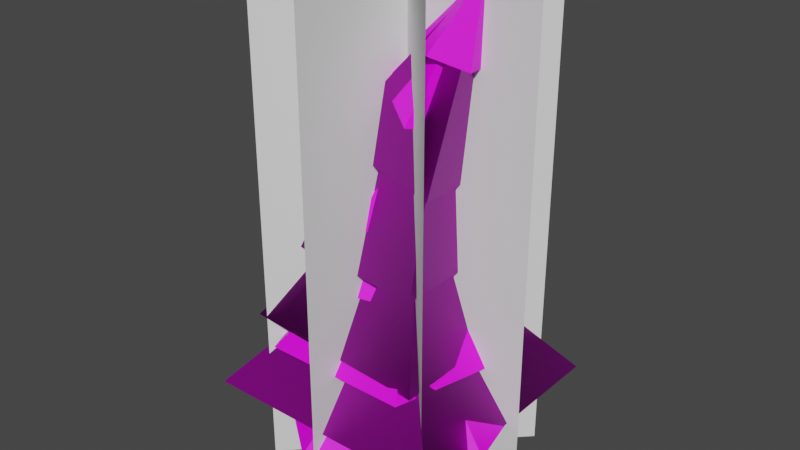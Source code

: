 # Source: TreeBigBendy.blend  (saved by Blender 3.1.7; exported with 4.5.12 LTS)
import bpy
from mathutils import Matrix  # noqa: F401  (used for matrix-valued properties, if any)

bpy.ops.wm.read_factory_settings(use_empty=True)
scene = bpy.context.scene
scene.name = 'Scene'

# ---- collections
col_collection = bpy.data.collections.new('Collection'); scene.collection.children.link(col_collection)

# ---- images (referenced by path relative to the original .blend; pixels are not part of the script)
import os
ASSET_DIR = os.environ.get("B2B_ASSET_DIR", "")  # directory of the original .blend (textures are referenced by path, not embedded)
HERE = os.path.dirname(os.path.abspath(__file__))  # packed textures are extracted next to this script under _unpacked/

def load_image(name, relpath, width, height, colorspace="sRGB"):
    """Load a texture the original file referenced (path relative to the .blend, or extracted next to this script)."""
    p = next((c for c in (os.path.join(HERE, relpath), os.path.join(ASSET_DIR, relpath)) if relpath and os.path.exists(c)), "")
    if p:
        img = bpy.data.images.load(p, check_existing=True)
        img.name = name
    else:  # same state as the original file: an image datablock whose file is absent (Cycles renders it pink)
        img = bpy.data.images.new(name, width, height)
        img.source = "FILE"
        img.filepath = "//" + (relpath or name)
    img.colorspace_settings.name = colorspace
    return img
img_treebigbendy_hd = load_image('TreeBigBendy_HD', 'TreeBigBendy_HD.png', 1024, 1024, 'sRGB')
img_treebigbendy_low = load_image('TreeBigBendy_Low', 'TreeBigBendy_Low.png', 1024, 1024, 'sRGB')

# ---- materials (node trees are filled in below, after node groups)
mat_material_001 = bpy.data.materials.new('Material.001')
mat_material_001.use_transparent_shadow = False
mat_material_002 = bpy.data.materials.new('Material.002')
mat_material_002.use_transparent_shadow = False

# ---- material node trees
mat_material_001.use_nodes = True; mat_material_001.node_tree.nodes.clear()
_N = mat_material_001.node_tree.nodes; _L = mat_material_001.node_tree.links
n0 = _N.new('ShaderNodeBsdfPrincipled'); n0.name = 'Principled BSDF'; n0.location = (10, 300)
n0.distribution = 'GGX'
n0.subsurface_method = 'RANDOM_WALK_SKIN'
n0.inputs[3].default_value = 1.45
n0.inputs[27].default_value = (0.0, 0.0, 0.0, 1.0)
n0.inputs[28].default_value = 1.0
n1 = _N.new('ShaderNodeOutputMaterial'); n1.name = 'Material Output'; n1.location = (300, 300)
n2 = _N.new('ShaderNodeTexImage'); n2.name = 'Image Texture'; n2.location = (-280, 280)
n2.image = img_treebigbendy_hd
_L.new(n0.outputs[0], n1.inputs[0])
_L.new(n2.outputs[0], n0.inputs[0])
n1.is_active_output = True
mat_material_002.use_nodes = True; mat_material_002.node_tree.nodes.clear()
_N = mat_material_002.node_tree.nodes; _L = mat_material_002.node_tree.links
n0 = _N.new('ShaderNodeBsdfPrincipled'); n0.name = 'Principled BSDF'; n0.location = (10, 300)
n0.distribution = 'GGX'
n0.subsurface_method = 'RANDOM_WALK_SKIN'
n0.inputs[3].default_value = 1.45
n0.inputs[27].default_value = (0.0, 0.0, 0.0, 1.0)
n0.inputs[28].default_value = 1.0
n1 = _N.new('ShaderNodeOutputMaterial'); n1.name = 'Material Output'; n1.location = (300, 300)
n2 = _N.new('ShaderNodeTexImage'); n2.name = 'Image Texture'; n2.location = (-280, 280)
n2.image = img_treebigbendy_low
_L.new(n0.outputs[0], n1.inputs[0])
_L.new(n2.outputs[0], n0.inputs[0])
n1.is_active_output = True

# ---- world
world_world = bpy.data.worlds.new('World'); scene.world = world_world
world_world.use_nodes = True; world_world.node_tree.nodes.clear()
_N = world_world.node_tree.nodes; _L = world_world.node_tree.links
n0 = _N.new('ShaderNodeOutputWorld'); n0.name = 'World Output'; n0.location = (300, 300)
n1 = _N.new('ShaderNodeBackground'); n1.name = 'Background'; n1.location = (10, 300)
n1.inputs[0].default_value = (0.05088, 0.05088, 0.05088, 1.0)
_L.new(n1.outputs[0], n0.inputs[0])
n0.is_active_output = True
world_world.color = (0.05088, 0.05088, 0.05088)
world_world.use_sun_shadow = False
world_world.sun_shadow_jitter_overblur = 0.0

# ---- meshes
me_cylinder_022 = bpy.data.meshes.new('Cylinder.022')
me_cylinder_022.from_pydata([(4.768e-06, 0.9869, 0.7468), (4.077, 3.837e-08, 24.03), (0.9386, 0.305, 0.4939), (0.5801, -0.7984, 1.371), (-0.5801, -0.7984, 0.7468), (-0.9386, 0.305, 1.371), (2.729, 0.4795, 21.57), (3.099, 0.1482, 21.3), (2.958, -0.3879, 21.4), (2.501, -0.3879, 21.73), (2.359, 0.1482, 21.83), (4.768e-06, 1.787, -1.0), (1.7, 0.5523, -1.0), (1.051, -1.446, -1.0), (-1.051, -1.446, -1.0), (-1.7, 0.5523, -1.0), (1.596, 0.1874, 16.36), (0.9567, 0.2266, 11.41), (0.818, 0.2658, 5.967), (1.462, -0.4906, 16.64), (0.7694, -0.5932, 11.89), (0.5055, -0.6958, 6.624), (0.7381, -0.4906, 16.73), (-0.1333, -0.5932, 11.73), (-0.5055, -0.6958, 6.156), (0.5828, 0.1874, 16.95), (-0.3422, 0.2266, 12.08), (-0.818, 0.2658, 6.624), (4.768e-06, 0.8601, 6.156), (0.2913, 0.7332, 11.65), (1.074, 0.6064, 16.61), (0.1462, 5.588e-09, 8.312), (-3.536, 6.05, 3.846), (4.903, 5.53, 3.257), (6.852, -2.853, 3.327), (-0.5786, -7.025, 2.286), (-7.566, -1.741, 3.253), (0.5493, -0.02039, 12.82), (-0.1012, 6.024, 6.447), (5.199, 1.714, 5.815), (3.699, -5.278, 6.057), (-3.981, -5.278, 6.049), (-6.288, 1.988, 6.696), (-3.894, -1.085, 13.58), (-0.5799, -3.392, 12.88), (2.468, -1.177, 12.23), (1.533, 2.461, 12.46), (-2.182, 2.794, 13.49), (1.696, -0.02039, 18.44), (1.133, -0.02039, 15.87), (-1.284, 3.628, 10.74), (2.719, 2.265, 9.546), (2.937, -2.485, 9.256), (-1.813, -4.269, 9.749), (-4.292, 0.02698, 11.01), (-1.791, -2.197, 16.43), (1.232, -2.275, 15.37), (2.355, 0.4904, 15.23), (0.3634, 2.462, 16.13), (-2.135, 1.04, 17.06), (2.729, 0.01967, 21.33), (1.754, -2.337, 18.04), (3.363, -0.2063, 17.72), (2.232, 1.871, 18.55), (-0.01322, 1.344, 19.43), (-0.404, -1.161, 19.34), (3.685, 0.02474, 24.09), (2.028, 1.612, 22.12), (0.9241, -0.3757, 21.46), (2.411, -1.742, 21.25), (4.096, -0.8588, 20.63), (3.814, 1.174, 20.52), (4.101, -0.1241, 24.71)], [], [(6, 1, 7), (7, 1, 8), (8, 1, 9), (9, 1, 10), (10, 1, 6), (0, 2, 12, 11), (25, 10, 6, 30), (22, 9, 10, 25), (19, 8, 9, 22), (16, 7, 8, 19), (30, 6, 7, 16), (5, 0, 11, 15), (4, 5, 15, 14), (3, 4, 14, 13), (2, 3, 13, 12), (0, 28, 18, 2), (28, 29, 17, 18), (29, 30, 16, 17), (2, 18, 21, 3), (18, 17, 20, 21), (17, 16, 19, 20), (3, 21, 24, 4), (21, 20, 23, 24), (20, 19, 22, 23), (4, 24, 27, 5), (24, 23, 26, 27), (23, 22, 25, 26), (5, 27, 28, 0), (27, 26, 29, 28), (26, 25, 30, 29), (32, 31, 33), (33, 31, 34), (34, 31, 35), (35, 31, 36), (36, 31, 32), (38, 37, 39), (39, 37, 40), (40, 37, 41), (41, 37, 42), (42, 37, 38), (44, 48, 43), (45, 48, 44), (46, 48, 45), (47, 48, 46), (43, 48, 47), (50, 49, 51), (51, 49, 52), (52, 49, 53), (53, 49, 54), (54, 49, 50), (56, 60, 55), (57, 60, 56), (58, 60, 57), (59, 60, 58), (55, 60, 59), (62, 66, 61), (63, 66, 62), (64, 66, 63), (65, 66, 64), (61, 66, 65), (68, 72, 67), (69, 72, 68), (70, 72, 69), (71, 72, 70), (67, 72, 71)])
me_cylinder_022.polygons.foreach_set('use_smooth', [True] * 65)
_k = set([(0, 2), (0, 5), (0, 11), (0, 28), (1, 6), (1, 7), (1, 8), (1, 9), (1, 10), (2, 3), (2, 12), (2, 18), (3, 4), (3, 13), (3, 21), (4, 5), (4, 14), (4, 24), (5, 15), (5, 27), (6, 7), (6, 10), (6, 30), (7, 8), (7, 16), (8, 9), (8, 19), (9, 10), (9, 22), (10, 25), (16, 17), (16, 19), (16, 30), (17, 18), (17, 20), (17, 29), (18, 21), (18, 28), (19, 20), (20, 21), (22, 23), (22, 25), (23, 24), (23, 26), (24, 27), (25, 26), (25, 30), (26, 27), (26, 29), (27, 28), (28, 29), (29, 30), (31, 32), (31, 33), (31, 34), (31, 35), (31, 36), (32, 33), (32, 36), (33, 34), (34, 35), (35, 36), (37, 38), (37, 39), (37, 40), (37, 41), (37, 42), (38, 39), (38, 42), (39, 40), (40, 41), (41, 42), (43, 44), (43, 47), (43, 48), (44, 45), (44, 48), (45, 46), (45, 48), (46, 47), (46, 48), (47, 48), (49, 50), (49, 51), (49, 52), (49, 53), (49, 54), (50, 51), (50, 54), (51, 52), (52, 53), (53, 54), (55, 56), (55, 59), (55, 60), (56, 57), (56, 60), (57, 58), (57, 60), (58, 59), (58, 60), (59, 60), (61, 62), (61, 65), (61, 66), (62, 63), (62, 66), (63, 64), (63, 66), (64, 65), (64, 66), (65, 66), (67, 68), (67, 71), (67, 72), (68, 69), (68, 72), (69, 70), (69, 72), (70, 71), (70, 72), (71, 72)])
me_cylinder_022.attributes.new('sharp_edge', 'BOOLEAN', 'EDGE').data.foreach_set('value', [ (min(e.vertices), max(e.vertices)) in _k for e in me_cylinder_022.edges])
_uv = me_cylinder_022.uv_layers.new(name='UVMap')
_uv.uv.foreach_set('vector', [0.5987, 0.3426, 0.6278, 0.2765, 0.612, 0.3483, 0.6839, 0.8526, 0.6902, 0.9236, 0.6699, 0.8549, 0.438, 0.3465, 0.4307, 0.2765, 0.4472, 0.346, 0.4472, 0.346, 0.4307, 0.2765, 0.4596, 0.3401, 0.5291, 0.3411, 0.5593, 0.2765, 0.5423, 0.3471, 0.5829, 0.8816, 0.6132, 0.8855, 0.6278, 0.9232, 0.574, 0.9279, 0.5034, 0.4722, 0.5291, 0.3411, 0.5423, 0.3471, 0.5206, 0.4798, 0.4658, 0.4675, 0.4472, 0.346, 0.4596, 0.3401, 0.4814, 0.458, 0.4523, 0.4599, 0.438, 0.3465, 0.4472, 0.346, 0.4658, 0.4675, 0.6703, 0.7242, 0.6839, 0.8526, 0.6699, 0.8549, 0.653, 0.7311, 0.5748, 0.4725, 0.5987, 0.3426, 0.612, 0.3483, 0.5925, 0.4774, 0.5131, 0.8674, 0.5443, 0.8807, 0.5593, 0.9274, 0.5058, 0.9315, 0.4469, 0.7991, 0.4748, 0.7799, 0.4876, 0.8333, 0.4397, 0.8462, 0.4271, 0.7719, 0.4469, 0.7991, 0.4397, 0.8462, 0.4013, 0.8188, 0.6748, 0.3154, 0.6448, 0.3374, 0.6368, 0.2765, 0.6902, 0.2776, 0.5829, 0.8816, 0.5728, 0.7426, 0.5991, 0.7452, 0.6132, 0.8855, 0.5728, 0.7426, 0.5683, 0.6009, 0.5903, 0.6053, 0.5991, 0.7452, 0.5683, 0.6009, 0.5748, 0.4725, 0.5925, 0.4774, 0.5903, 0.6053, 0.6748, 0.3154, 0.6692, 0.4562, 0.6431, 0.4727, 0.6448, 0.3374, 0.6692, 0.4562, 0.6667, 0.5965, 0.6454, 0.6084, 0.6431, 0.4727, 0.6667, 0.5965, 0.6703, 0.7242, 0.653, 0.7311, 0.6454, 0.6084, 0.4271, 0.7719, 0.4427, 0.6695, 0.4601, 0.6917, 0.4469, 0.7991, 0.4427, 0.6695, 0.452, 0.5624, 0.4682, 0.5773, 0.4601, 0.6917, 0.452, 0.5624, 0.4523, 0.4599, 0.4658, 0.4675, 0.4682, 0.5773, 0.4469, 0.7991, 0.4601, 0.6917, 0.4842, 0.6764, 0.4748, 0.7799, 0.4601, 0.6917, 0.4682, 0.5773, 0.4876, 0.5644, 0.4842, 0.6764, 0.4682, 0.5773, 0.4658, 0.4675, 0.4814, 0.458, 0.4876, 0.5644, 0.5131, 0.8674, 0.5011, 0.7363, 0.5282, 0.746, 0.5443, 0.8807, 0.5011, 0.7363, 0.4965, 0.5982, 0.5182, 0.6075, 0.5282, 0.746, 0.4965, 0.5982, 0.5034, 0.4722, 0.5206, 0.4798, 0.5182, 0.6075, 0.1601, 0.1892, 0.004476, 0.1689, 0.1601, 0.004475, 0.6992, 0.5311, 0.8045, 0.4487, 0.8045, 0.6707, 0.3755, 0.2676, 0.1872, 0.2424, 0.3755, 0.09559, 0.3755, 0.09559, 0.1872, 0.2424, 0.1691, 0.004475, 0.1291, 0.3748, 0.004476, 0.1689, 0.1601, 0.1892, 0.7388, 0.004475, 0.7388, 0.2044, 0.5834, 0.08862, 0.1589, 0.3838, 0.1589, 0.5859, 0.004475, 0.4729, 0.3924, 0.5138, 0.1691, 0.5138, 0.3527, 0.3459, 0.3527, 0.3459, 0.1691, 0.5138, 0.1817, 0.2765, 0.3844, 0.1962, 0.5043, 0.004476, 0.5744, 0.1962, 0.8506, 0.004475, 0.8506, 0.1815, 0.7477, 0.01855, 0.9429, 0.2765, 0.9429, 0.4367, 0.8553, 0.2827, 0.7715, 0.4188, 0.8464, 0.2765, 0.8464, 0.4398, 0.6992, 0.3753, 0.8464, 0.2765, 0.7715, 0.4188, 0.8974, 0.6797, 0.8974, 0.872, 0.8241, 0.7295, 0.3906, 0.7376, 0.3906, 0.9086, 0.2914, 0.7776, 0.1691, 0.6023, 0.3279, 0.5228, 0.2469, 0.6755, 0.2469, 0.6755, 0.3279, 0.5228, 0.3279, 0.7287, 0.004475, 0.7784, 0.09891, 0.5948, 0.1357, 0.7784, 0.1691, 0.8832, 0.2825, 0.7376, 0.2825, 0.8941, 0.6992, 0.7934, 0.8151, 0.6797, 0.7368, 0.8425, 0.8596, 0.1448, 0.9308, 0.004475, 0.9308, 0.1732, 0.9064, 0.8215, 0.9801, 0.6797, 0.9801, 0.8374, 0.004475, 0.9278, 0.08126, 0.7874, 0.08126, 0.9399, 0.7368, 0.8425, 0.8151, 0.6797, 0.8151, 0.8465, 0.09021, 0.9389, 0.1545, 0.7874, 0.1545, 0.9615, 0.9779, 0.4487, 0.9779, 0.6035, 0.9179, 0.4508, 0.9064, 0.9955, 0.9299, 0.8464, 0.9664, 0.9955, 0.847, 0.4665, 0.9089, 0.6185, 0.8134, 0.5047, 0.9089, 0.4487, 0.9089, 0.6185, 0.847, 0.4665, 0.7134, 0.858, 0.7656, 0.9624, 0.6992, 0.9074, 0.7656, 0.8555, 0.7656, 0.9624, 0.7134, 0.858, 0.4364, 0.8688, 0.4778, 0.9666, 0.4013, 0.8932, 0.4778, 0.8552, 0.4778, 0.9666, 0.4364, 0.8688, 0.3368, 0.6042, 0.3884, 0.5228, 0.3884, 0.6343])
me_cylinder_022.materials.append(mat_material_001)
me_cylinder_022.use_remesh_fix_poles = True
me_cylinder_022.use_remesh_preserve_attributes = False
me_cylinder_022.update()
me_cylinder_022.normals_split_custom_set([tuple(v) for v in zip(*[iter([0.5881, 0.7913, -0.1676, 0.5881, 0.7913, -0.1676, 0.5881, 0.7913, -0.1676, 0.8931, -0.2992, -0.3359, 0.8931, -0.2992, -0.3359, 0.8931, -0.2992, -0.3359, 0.08064, -0.9905, 0.1117, 0.08064, -0.9905, 0.1117, 0.08064, -0.9905, 0.1117, -0.7595, -0.309, 0.5724, -0.7595, -0.309, 0.5724, -0.7595, -0.309, 0.5724, -0.4375, 0.8073, 0.3961, -0.4375, 0.8073, 0.3961, -0.4375, 0.8073, 0.3961, 0.5689, 0.734, 0.3709, 0.5689, 0.734, 0.3709, 0.5689, 0.734, 0.3709, 0.5689, 0.734, 0.3709, -0.5556, 0.8052, 0.2073, -0.5556, 0.8052, 0.2073, -0.5556, 0.8052, 0.2073, -0.5556, 0.8052, 0.2073, -0.8962, -0.3046, 0.3226, -0.8962, -0.3046, 0.3226, -0.8962, -0.3046, 0.3226, -0.8962, -0.3046, 0.3226, -0.0005637, -0.9998, 0.02109, 0.006702, -0.9998, 0.01877, 0.006702, -0.9998, 0.01877, 0.006277, -0.9998, 0.0189, 0.9134, -0.2954, -0.2801, 0.9134, -0.2954, -0.2801, 0.9134, -0.2954, -0.2801, 0.9134, -0.2954, -0.2801, 0.5746, 0.8006, -0.1698, 0.5746, 0.8006, -0.1698, 0.5746, 0.8006, -0.1698, 0.5746, 0.8006, -0.1698, -0.5134, 0.8042, 0.2995, -0.5134, 0.8042, 0.2995, -0.5134, 0.8042, 0.2995, -0.5134, 0.8042, 0.2995, -0.888, -0.3488, 0.2995, -0.888, -0.3488, 0.2995, -0.888, -0.3488, 0.2995, -0.888, -0.3488, 0.2995, -0.05731, -0.9524, 0.2995, -0.05731, -0.9524, 0.2995, -0.05731, -0.9524, 0.2995, -0.05731, -0.9524, 0.2995, 0.9248, -0.211, 0.3166, 0.9248, -0.211, 0.3166, 0.9248, -0.211, 0.3166, 0.9248, -0.211, 0.3166, 0.5908, 0.8066, 0.01886, 0.5908, 0.8066, 0.01886, 0.5908, 0.8066, 0.01886, 0.5908, 0.8066, 0.01886, 0.5938, 0.8045, -0.01113, 0.5938, 0.8045, -0.01113, 0.5938, 0.8045, -0.01113, 0.5938, 0.8045, -0.01113, 0.5943, 0.801, -0.07193, 0.5943, 0.801, -0.07193, 0.5943, 0.801, -0.07193, 0.5943, 0.801, -0.07193, 0.955, -0.2961, 0.01913, 0.955, -0.2961, 0.01913, 0.955, -0.2961, 0.01913, 0.955, -0.2961, 0.01913, 0.9564, -0.2901, -0.03424, 0.9564, -0.2901, -0.03424, 0.9564, -0.2901, -0.03424, 0.9564, -0.2901, -0.03424, 0.9541, -0.2702, -0.1293, 0.9541, -0.2702, -0.1293, 0.9541, -0.2702, -0.1293, 0.9541, -0.2702, -0.1293, -0.009678, -0.9998, 0.01924, -0.009261, -0.9998, 0.01925, -0.006841, -0.9998, 0.0193, -0.009678, -0.9998, 0.01924, -0.009261, -0.9998, 0.01925, -0.005871, -0.9998, 0.01947, -0.001418, -0.9998, 0.02101, -0.006841, -0.9998, 0.0193, -0.005871, -0.9998, 0.01947, -0.0005637, -0.9998, 0.02109, 0.006277, -0.9998, 0.0189, -0.001418, -0.9998, 0.02101, -0.9478, -0.3181, 0.01924, -0.9478, -0.3181, 0.01924, -0.9478, -0.3181, 0.01924, -0.9478, -0.3181, 0.01924, -0.9473, -0.3117, 0.07463, -0.9473, -0.3117, 0.07463, -0.9473, -0.3117, 0.07463, -0.9473, -0.3117, 0.07463, -0.9398, -0.2948, 0.173, -0.9398, -0.2948, 0.173, -0.9398, -0.2948, 0.173, -0.9398, -0.2948, 0.173, -0.5798, 0.8145, 0.01924, -0.5798, 0.8145, 0.01924, -0.5798, 0.8145, 0.01924, -0.5798, 0.8145, 0.01924, -0.5825, 0.8111, 0.05308, -0.5825, 0.8111, 0.05308, -0.5825, 0.8111, 0.05308, -0.5825, 0.8111, 0.05308, -0.5833, 0.8041, 0.115, -0.5833, 0.8041, 0.115, -0.5833, 0.8041, 0.115, -0.5833, 0.8041, 0.115, 0.0926, 0.6272, 0.7733, 0.0926, 0.6272, 0.7733, 0.0926, 0.6272, 0.7733, 0.6306, 0.153, 0.7608, 0.6306, 0.153, 0.7608, 0.6306, 0.153, 0.7608, 0.2607, -0.6439, 0.7193, 0.2607, -0.6439, 0.7193, 0.2607, -0.6439, 0.7193, -0.3453, -0.5903, 0.7296, -0.3453, -0.5903, 0.7296, -0.3453, -0.5903, 0.7296, -0.5696, 0.2348, 0.7877, -0.5696, 0.2348, 0.7877, -0.5696, 0.2348, 0.7877, 0.5712, 0.6241, 0.5332, 0.5712, 0.6241, 0.5332, 0.5712, 0.6241, 0.5332, 0.8403, -0.1624, 0.5172, 0.8403, -0.1624, 0.5172, 0.8403, -0.1624, 0.5172, -0.0006569, -0.7899, 0.6133, -0.0006569, -0.7899, 0.6133, -0.0006569, -0.7899, 0.6133, -0.6851, -0.2776, 0.6735, -0.6851, -0.2776, 0.6735, -0.6851, -0.2776, 0.6735, -0.3953, 0.6462, 0.6528, -0.3953, 0.6462, 0.6528, -0.3953, 0.6462, 0.6528, -0.3746, -0.717, 0.5879, -0.3746, -0.717, 0.5879, -0.3746, -0.717, 0.5879, 0.6034, -0.767, 0.218, 0.6034, -0.767, 0.218, 0.6034, -0.767, 0.218, 0.9669, 0.2439, 0.07482, 0.9669, 0.2439, 0.07482, 0.9669, 0.2439, 0.07482, 0.1845, 0.9095, 0.3724, 0.1845, 0.9095, 0.3724, 0.1845, 0.9095, 0.3724, -0.6571, 0.3064, 0.6887, -0.6571, 0.3064, 0.6887, -0.6571, 0.3064, 0.6887, 0.3994, 0.8257, 0.3984, 0.3994, 0.8257, 0.3984, 0.3994, 0.8257, 0.3984, 0.9671, 0.02886, 0.2528, 0.9671, 0.02886, 0.2528, 0.9671, 0.02886, 0.2528, 0.3578, -0.839, 0.4099, 0.3578, -0.839, 0.4099, 0.3578, -0.839, 0.4099, -0.574, -0.5173, 0.6348, -0.574, -0.5173, 0.6348, -0.574, -0.5173, 0.6348, -0.5671, 0.5218, 0.6372, -0.5671, 0.5218, 0.6372, -0.5671, 0.5218, 0.6372, 0.09379, -0.9367, 0.3374, 0.09379, -0.9367, 0.3374, 0.09379, -0.9367, 0.3374, 0.9216, -0.3785, -0.08586, 0.9216, -0.3785, -0.08586, 0.9216, -0.3785, -0.08586, 0.7061, 0.708, 0.01129, 0.7061, 0.708, 0.01129, 0.7061, 0.708, 0.01129, -0.2745, 0.8163, 0.5082, -0.2745, 0.8163, 0.5082, -0.2745, 0.8163, 0.5082, -0.6692, -0.2101, 0.7128, -0.6692, -0.2101, 0.7128, -0.6692, -0.2101, 0.7128, 0.7967, -0.6042, -0.01843, 0.7967, -0.6042, -0.01843, 0.7967, -0.6042, -0.01843, 0.866, 0.4963, -0.0618, 0.866, 0.4963, -0.0618, 0.866, 0.4963, -0.0618, -0.08855, 0.9379, 0.3354, -0.08855, 0.9379, 0.3354, -0.08855, 0.9379, 0.3354, -0.7665, 0.09654, 0.6349, -0.7665, 0.09654, 0.6349, -0.7665, 0.09654, 0.6349, -0.2286, -0.8802, 0.4159, -0.2286, -0.8802, 0.4159, -0.2286, -0.8802, 0.4159, -0.7113, 0.168, 0.6825, -0.7113, 0.168, 0.6825, -0.7113, 0.168, 0.6825, -0.5176, -0.6499, 0.5565, -0.5176, -0.6499, 0.5565, -0.5176, -0.6499, 0.5565, 0.5021, -0.8512, 0.1527, 0.5021, -0.8512, 0.1527, 0.5021, -0.8512, 0.1527, 0.9904, 0.1361, -0.02585, 0.9904, 0.1361, -0.02585, 0.9904, 0.1361, -0.02585, 0.4289, 0.8708, 0.2404, 0.4289, 0.8708, 0.2404, 0.4289, 0.8708, 0.2404])] * 3)])
me_plane_007 = bpy.data.meshes.new('Plane.007')
me_plane_007.from_pydata([(-6.852, 0.0, -1.0), (6.852, 0.0, -1.0), (-6.852, 0.0, 24.71), (6.852, 0.0, 24.71), (4.768e-07, -6.852, -1.0), (-4.768e-07, 6.852, -1.0), (4.768e-07, -6.852, 24.71), (-4.768e-07, 6.852, 24.71), (-4.845, -4.845, -1.0), (4.845, 4.845, -1.0), (-4.845, -4.845, 24.71), (4.845, 4.845, 24.71), (4.845, -4.845, -1.0), (-4.845, 4.845, -1.0), (4.845, -4.845, 24.71), (-4.845, 4.845, 24.71)], [], [(0, 1, 3, 2), (4, 5, 7, 6), (8, 9, 11, 10), (12, 13, 15, 14)])
me_plane_007.polygons.foreach_set('use_smooth', [True] * 4)
_uv = me_plane_007.uv_layers.new(name='UVMap')
_uv.uv.foreach_set('vector', [0.0, 0.0, 1.0, 0.0, 1.0, 1.0, 0.0, 1.0, 0.0, 0.0, 1.0, 0.0, 1.0, 1.0, 0.0, 1.0, 0.0, 0.0, 1.0, 0.0, 1.0, 1.0, 0.0, 1.0, 0.0, 0.0, 1.0, 0.0, 1.0, 1.0, 0.0, 1.0])
me_plane_007.use_remesh_fix_poles = True
me_plane_007.use_remesh_preserve_attributes = False
me_plane_007.update()
me_plane_007.normals_split_custom_set([tuple(v) for v in zip(*[iter([0.0, -1.0, 0.0, 0.0, -1.0, 0.0, 0.0, -1.0, 0.0, 0.0, -1.0, 0.0, 1.0, 6.959e-08, 0.0, 1.0, 6.959e-08, 0.0, 1.0, 6.959e-08, 0.0, 1.0, 6.959e-08, 0.0, 0.7071, -0.7071, 0.0, 0.7071, -0.7071, 0.0, 0.7071, -0.7071, 0.0, 0.7071, -0.7071, 0.0, 0.7071, 0.7071, 0.0, 0.7071, 0.7071, 0.0, 0.7071, 0.7071, 0.0, 0.7071, 0.7071, 0.0])] * 3)])
me_cylinder_001 = bpy.data.meshes.new('Cylinder.001')
me_cylinder_001.from_pydata([(-0.5131, -0.4365, 6.953), (-0.5131, 0.4365, 6.953), (0.5131, -0.4365, 6.953), (0.5131, 0.4365, 6.953), (-6.837, -6.229, 3.255), (6.229, -6.229, 3.326), (-6.837, 6.229, 3.255), (6.229, 6.229, 3.326), (0.0, -2.149e-06, 11.41), (-5.328, 4.887, 7.206), (4.178, -4.887, 6.46), (-5.328, -4.887, 7.206), (4.178, 4.887, 6.46), (0.8403, -2.83e-06, 15.59), (-4.216, 3.576, 11.07), (3.078, -3.576, 10.46), (-4.216, -3.576, 11.07), (3.078, 3.576, 10.46), (2.422, -3.794e-06, 21.51), (-2.405, 2.405, 16.52), (3.076, -2.405, 14.95), (-2.405, -2.405, 16.52), (3.076, 2.405, 14.95), (4.101, -4.376e-06, 24.71), (-1.019, -0.8672, -1.0), (-1.019, 0.8672, -1.0), (1.019, -0.8672, -1.0), (1.019, 0.8672, -1.0)], [], [(12, 9, 13), (7, 6, 8), (4, 5, 8), (5, 7, 8), (6, 4, 8), (11, 10, 13), (10, 12, 13), (9, 11, 13), (17, 14, 18), (16, 15, 18), (15, 17, 18), (14, 16, 18), (22, 19, 23), (21, 20, 23), (20, 22, 23), (19, 21, 23), (3, 2, 26, 27), (0, 1, 25, 24), (2, 0, 24, 26), (1, 3, 27, 25)])
me_cylinder_001.polygons.foreach_set('use_smooth', [True] * 20)
_k = set([(0, 24), (1, 25), (2, 26), (3, 27), (4, 8), (5, 8), (6, 8), (7, 8), (9, 13), (10, 13), (11, 13), (12, 13), (14, 18), (15, 18), (16, 18), (17, 18), (19, 23), (20, 23), (21, 23), (22, 23)])
me_cylinder_001.attributes.new('sharp_edge', 'BOOLEAN', 'EDGE').data.foreach_set('value', [ (min(e.vertices), max(e.vertices)) in _k for e in me_cylinder_001.edges])
_uv = me_cylinder_001.uv_layers.new(name='UVMap')
_uv.uv.foreach_set('vector', [0.7568, 0.3161, 0.5425, 0.3161, 0.666, 0.08981, 0.3114, 0.23, 0.02169, 0.2771, 0.1401, 0.0309, 0.0404, 0.3176, 0.2752, 0.4938, 0.03808, 0.5831, 0.2614, 0.4446, 0.4884, 0.2805, 0.4884, 0.5196, 0.5007, 0.2732, 0.2614, 0.1277, 0.5007, 0.003682, 0.2848, 0.6333, 0.4833, 0.5524, 0.4833, 0.7913, 0.05831, 0.799, 0.1055, 0.5844, 0.2881, 0.737, 0.7361, 0.5988, 0.5234, 0.5438, 0.687, 0.3499, 0.7446, 0.524, 0.8546, 0.4017, 0.9596, 0.6698, 0.6804, 0.6201, 0.84, 0.66, 0.743, 0.9025, 0.9405, 0.9801, 0.7875, 0.9307, 0.9405, 0.7188, 0.7011, 0.9779, 0.5403, 0.9779, 0.6207, 0.7027, 0.863, 0.3573, 0.9807, 0.3078, 0.9807, 0.5469, 0.681, 0.04142, 0.8073, 0.01988, 0.8073, 0.2469, 0.8486, 0.06802, 0.9538, 0.04305, 0.9538, 0.2773, 0.8486, 0.06802, 0.9538, 0.04305, 0.9538, 0.2773, 0.3991, 0.9894, 0.3795, 0.9894, 0.3698, 0.8103, 0.4088, 0.8103, 0.4884, 0.9975, 0.4688, 0.9975, 0.4591, 0.8299, 0.4981, 0.8299, 0.324, 0.996, 0.301, 0.996, 0.2909, 0.8214, 0.3367, 0.8214, 0.2409, 0.9777, 0.2179, 0.9777, 0.2044, 0.811, 0.2502, 0.811])
me_cylinder_001.materials.append(mat_material_002)
me_cylinder_001.use_remesh_fix_poles = True
me_cylinder_001.use_remesh_preserve_attributes = False
me_cylinder_001.update()
me_cylinder_001.normals_split_custom_set([tuple(v) for v in zip(*[iter([-0.1616, 0.6971, -0.6986, 0.01817, 0.6985, -0.7154, -0.1123, 0.6991, -0.7062, -0.05828, 0.7973, -0.6008, 0.05149, 0.7977, -0.6008, -0.02001, 0.7983, -0.6019, 0.05149, -0.7977, -0.6008, -0.05829, -0.7973, -0.6008, -0.02001, -0.7983, -0.6019, 0.7985, 0.06036, -0.5989, 0.7985, -0.06037, -0.5989, 0.7997, 1.132e-06, -0.6004, -0.8223, -0.06544, -0.5653, -0.8223, 0.06546, -0.5653, -0.8237, -5.066e-06, -0.567, 0.01815, -0.6985, -0.7154, -0.1616, -0.6971, -0.6986, -0.1122, -0.6991, -0.7062, 0.5804, 0.08298, -0.8101, 0.5804, -0.08302, -0.8101, 0.5816, 2.28e-05, -0.8135, -0.7837, -0.09038, -0.6145, -0.7837, 0.09042, -0.6145, -0.7862, -2.84e-05, -0.6179, -0.2242, 0.5974, -0.77, 0.003493, 0.6007, -0.7994, -0.2189, 0.598, -0.771, 0.00346, -0.6007, -0.7994, -0.2242, -0.5974, -0.77, -0.2189, -0.598, -0.771, 0.3791, 0.1112, -0.9187, 0.3791, -0.1112, -0.9187, 0.3799, 2.223e-05, -0.925, -0.7771, -0.1196, -0.6179, -0.7771, 0.1196, -0.6179, -0.7814, -1.371e-05, -0.624, -0.3945, 0.4883, -0.7784, -0.1369, 0.4903, -0.8607, -0.3366, 0.4904, -0.8038, -0.1369, -0.4903, -0.8607, -0.3945, -0.4883, -0.7784, -0.3366, -0.4904, -0.8039, 0.166, 0.1449, -0.9754, 0.166, -0.1449, -0.9754, 0.1648, 1.997e-06, -0.9863, -0.8014, -0.1488, -0.5794, -0.8014, 0.1488, -0.5794, -0.8086, 2.176e-06, -0.5884, 0.998, -0.004691, 0.0638, 0.998, 0.004691, 0.0638, 0.9977, 1.743e-08, 0.06824, 0.9977, -1.662e-07, 0.06824, -0.998, 0.004691, 0.0638, -0.998, -0.004691, 0.0638, -0.9977, 2.628e-08, 0.06824, -0.9977, 2.097e-07, 0.06824, -0.004019, -0.9985, 0.05434, 0.004019, -0.9985, 0.05434, 2.209e-07, -0.9983, 0.05811, -3.951e-07, -0.9983, 0.05811, 0.004019, 0.9985, 0.05434, -0.004019, 0.9985, 0.05434, -2.209e-07, 0.9983, 0.05811, 3.952e-07, 0.9983, 0.05811])] * 3)])

# ---- objects
ob_treebigbendy_hd = bpy.data.objects.new('TreeBigBendy_HD', me_cylinder_022)
ob_treebigbendy_lod2 = bpy.data.objects.new('TreeBigBendy_LOD2', me_plane_007)
ob_treebigbendy_lod1 = bpy.data.objects.new('TreeBigBendy_LOD1', me_cylinder_001)

# ---- transforms, parenting, visibility, modifiers, constraints
ob_treebigbendy_hd.location = (0.0, 0.0, 0.0)
ob_treebigbendy_hd.rotation_euler = (-1.629e-07, 0.0, 0.0)
ob_treebigbendy_hd.color = (0.8, 0.8, 0.8, 1.0)
ob_treebigbendy_lod2.location = (0.0, 0.0, 0.0)
ob_treebigbendy_lod2.rotation_euler = (-1.629e-07, 0.0, 0.0)
ob_treebigbendy_lod2.color = (0.8, 0.8, 0.8, 1.0)
ob_treebigbendy_lod1.location = (0.0, 0.0, 0.0)
ob_treebigbendy_lod1.rotation_euler = (-1.629e-07, 0.0, 0.0)
ob_treebigbendy_lod1.color = (0.8, 0.8, 0.8, 1.0)

# ---- collection membership
col_collection.objects.link(ob_treebigbendy_hd)
col_collection.objects.link(ob_treebigbendy_lod2)
col_collection.objects.link(ob_treebigbendy_lod1)

# ---- scene / render settings (as saved in the file)
scene.frame_start = 1; scene.frame_end = 250; scene.frame_set(1)
scene.render.engine = 'BLENDER_EEVEE_NEXT'
scene.cycles.sampling_pattern = 'TABULATED_SOBOL'
scene.cycles.use_light_tree = False
scene.view_settings.view_transform = 'Filmic'
bpy.context.view_layer.update()

# ---- added for rendering (the .blend has no active camera and no usable light): camera, sun
cam_auto = bpy.data.cameras.new('AutoCamera')
cam_auto.lens = 50.0
cam_auto.sensor_width = 36.0
cam_auto.clip_end = 1000.0
ob_auto_camera = bpy.data.objects.new('AutoCamera', cam_auto)
scene.collection.objects.link(ob_auto_camera)
ob_auto_camera.location = (29.7865, -36.2589, 35.97)
ob_auto_camera.rotation_euler = (1.09748, -7.21219e-08, 0.694738)
scene.camera = ob_auto_camera
light_auto_sun = bpy.data.lights.new('AutoSun', 'SUN')
light_auto_sun.energy = 3.0
light_auto_sun.angle = 0.0523599
ob_auto_sun = bpy.data.objects.new('AutoSun', light_auto_sun)
scene.collection.objects.link(ob_auto_sun)
ob_auto_sun.rotation_euler = (0.872665, 0.174533, 0.523599)
bpy.context.view_layer.update()
